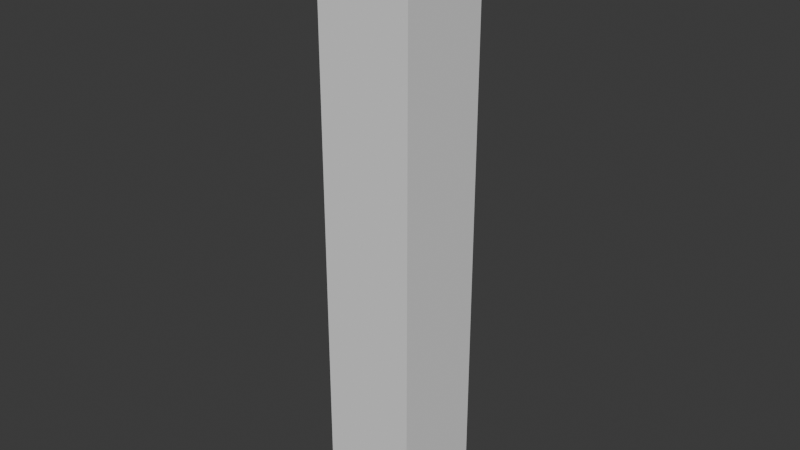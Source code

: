 # Source: birch_tree_01.blend  (saved by Blender 5.0.118; exported with 4.5.12 LTS)
import bpy
from mathutils import Matrix  # noqa: F401  (used for matrix-valued properties, if any)

bpy.ops.wm.read_factory_settings(use_empty=True)
scene = bpy.context.scene
scene.name = 'Scene'

# ---- collections
col_birch_tree_01 = bpy.data.collections.new('birch_tree_01'); scene.collection.children.link(col_birch_tree_01)
col_birch_tree_01_002 = bpy.data.collections.new('birch_tree_01.002'); col_birch_tree_01.children.link(col_birch_tree_01_002)

# ---- materials (node trees are filled in below, after node groups)
mat_color_palette = bpy.data.materials.new('color_palette')

# ---- material node trees

# ---- world
world_world = bpy.data.worlds.new('World'); scene.world = world_world
world_world.use_nodes = True; world_world.node_tree.nodes.clear()
_N = world_world.node_tree.nodes; _L = world_world.node_tree.links
n0 = _N.new('ShaderNodeOutputWorld'); n0.name = 'World Output'; n0.location = (300, 300)
n1 = _N.new('ShaderNodeBackground'); n1.name = 'Background'; n1.location = (10, 300)
n1.inputs[0].default_value = (0.05088, 0.05088, 0.05088, 1.0)
_L.new(n1.outputs[0], n0.inputs[0])
n0.is_active_output = True
world_world.color = (0.05088, 0.05088, 0.05088)
world_world.use_sun_shadow = False
world_world.sun_shadow_jitter_overblur = 0.0

# ---- meshes
me_cube_019 = bpy.data.meshes.new('Cube.019')
me_cube_019.from_pydata([(-1.0, -1.0, -1.0), (-1.0, -1.0, 1.0), (-1.0, 1.0, -1.0), (-1.0, 1.0, 1.0), (1.0, -1.0, -1.0), (1.0, -1.0, 1.0), (1.0, 1.0, -1.0), (1.0, 1.0, 1.0)], [], [(0, 1, 3, 2), (2, 3, 7, 6), (6, 7, 5, 4), (4, 5, 1, 0), (2, 6, 4, 0), (7, 3, 1, 5)])
_uv = me_cube_019.uv_layers.new(name='UVMap')
_uv.uv.foreach_set('vector', [0.375, 0.0, 0.625, 0.0, 0.625, 0.25, 0.375, 0.25, 0.375, 0.25, 0.625, 0.25, 0.625, 0.5, 0.375, 0.5, 0.375, 0.5, 0.625, 0.5, 0.625, 0.75, 0.375, 0.75, 0.375, 0.75, 0.625, 0.75, 0.625, 1.0, 0.375, 1.0, 0.125, 0.5, 0.375, 0.5, 0.375, 0.75, 0.125, 0.75, 0.625, 0.5, 0.875, 0.5, 0.875, 0.75, 0.625, 0.75])
me_cube_019.update()
me_scene_001 = bpy.data.meshes.new('Scene.001')
me_scene_001.from_pydata([], [], [])
me_scene_001.materials.append(None)
me_scene_001.update()

# ---- objects
ob_collision = bpy.data.objects.new('COLLISION', me_cube_019)
ob_socket_04 = bpy.data.objects.new('SOCKET_04', None)
ob_socket_03 = bpy.data.objects.new('SOCKET_03', None)
ob_socket_02 = bpy.data.objects.new('SOCKET_02', None)
ob_socket_01 = bpy.data.objects.new('SOCKET_01', None)
ob_socket_00 = bpy.data.objects.new('SOCKET_00', None)
ob_pp_birch_tree_06_002 = bpy.data.objects.new('PP_Birch_Tree_06.002', me_scene_001)

# ---- transforms, parenting, visibility, modifiers, constraints
ob_collision.location = (0.02021, 0.08397, 4.432)
ob_collision.scale = (0.7, 0.7, 4.432)
ob_collision.display_type = 'BOUNDS'
ob_collision.display_bounds_type = 'CYLINDER'
ob_socket_04.location = (-2.846, 0.02859, 4.925)
ob_socket_03.location = (2.337, 1.022, 5.799)
ob_socket_02.location = (1.614, -1.328, 4.641)
ob_socket_01.location = (-0.0978, 2.305, 6.053)
ob_socket_00.location = (-0.9374, -2.297, 4.524)
ob_pp_birch_tree_06_002.location = (0.0, 0.0, 0.0)
ob_pp_birch_tree_06_002.rotation_mode = 'QUATERNION'
ob_pp_birch_tree_06_002.rotation_quaternion = (1.0, 0.0, 0.0, 0.0)
ob_pp_birch_tree_06_002.material_slots[0].link = 'OBJECT'; ob_pp_birch_tree_06_002.material_slots[0].material = mat_color_palette

# ---- collection membership
col_birch_tree_01.objects.link(ob_collision)
col_birch_tree_01.objects.link(ob_socket_04)
col_birch_tree_01.objects.link(ob_socket_03)
col_birch_tree_01.objects.link(ob_socket_02)
col_birch_tree_01.objects.link(ob_socket_01)
col_birch_tree_01.objects.link(ob_socket_00)
col_birch_tree_01_002.objects.link(ob_pp_birch_tree_06_002)

# ---- scene / render settings (as saved in the file)
scene.frame_start = 1; scene.frame_end = 250; scene.frame_set(1)
scene.render.engine = 'BLENDER_EEVEE_NEXT'
scene.render.bake_bias = 0.0
scene.render.bake_samples = 0
scene.cycles.sampling_pattern = 'TABULATED_SOBOL'
scene.eevee.ray_tracing_options.trace_max_roughness = 0.0
bpy.context.view_layer.update()

# ---- added for rendering (the .blend has no active camera and no usable light): camera, sun
cam_auto = bpy.data.cameras.new('AutoCamera')
cam_auto.lens = 50.0
cam_auto.sensor_width = 36.0
cam_auto.clip_end = 1000.0
ob_auto_camera = bpy.data.objects.new('AutoCamera', cam_auto)
scene.collection.objects.link(ob_auto_camera)
ob_auto_camera.location = (8.42319, -9.99961, 11.1542)
ob_auto_camera.rotation_euler = (1.09748, -7.21219e-08, 0.694738)
scene.camera = ob_auto_camera
light_auto_sun = bpy.data.lights.new('AutoSun', 'SUN')
light_auto_sun.energy = 3.0
light_auto_sun.angle = 0.0523599
ob_auto_sun = bpy.data.objects.new('AutoSun', light_auto_sun)
scene.collection.objects.link(ob_auto_sun)
ob_auto_sun.rotation_euler = (0.872665, 0.174533, 0.523599)
bpy.context.view_layer.update()
